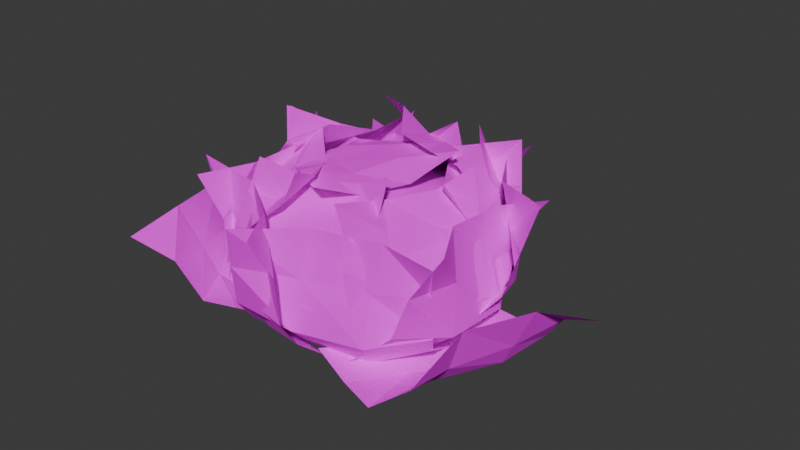 # Source: Bush_Tall1.blend  (saved by Blender 4.4.32; exported with 4.5.12 LTS)
import bpy
from mathutils import Matrix  # noqa: F401  (used for matrix-valued properties, if any)

bpy.ops.wm.read_factory_settings(use_empty=True)
scene = bpy.context.scene
scene.name = 'Scene'

# ---- collections
col_collection = bpy.data.collections.new('Collection'); scene.collection.children.link(col_collection)

# ---- images (referenced by path relative to the original .blend; pixels are not part of the script)
import os
ASSET_DIR = os.environ.get("B2B_ASSET_DIR", "")  # directory of the original .blend (textures are referenced by path, not embedded)
HERE = os.path.dirname(os.path.abspath(__file__))  # packed textures are extracted next to this script under _unpacked/

def load_image(name, relpath, width, height, colorspace="sRGB"):
    """Load a texture the original file referenced (path relative to the .blend, or extracted next to this script)."""
    p = next((c for c in (os.path.join(HERE, relpath), os.path.join(ASSET_DIR, relpath)) if relpath and os.path.exists(c)), "")
    if p:
        img = bpy.data.images.load(p, check_existing=True)
        img.name = name
    else:  # same state as the original file: an image datablock whose file is absent (Cycles renders it pink)
        img = bpy.data.images.new(name, width, height)
        img.source = "FILE"
        img.filepath = "//" + (relpath or name)
    img.colorspace_settings.name = colorspace
    return img
img_green_leaf_texture_whole_2048_png = load_image('green-leaf-texture-whole-2048.png', 'green-leaf-texture-whole-2048.png', 1024, 1024, 'sRGB')
img_green_leaf_trans_2048_png = load_image('green-leaf-trans-2048.png', 'green-leaf-trans-2048.png', 1024, 1024, 'sRGB')

# ---- materials (node trees are filled in below, after node groups)
mat_material_001 = bpy.data.materials.new('Material.001')
mat_trasleaf = bpy.data.materials.new('TrasLeaf')

# ---- material node trees
mat_material_001.use_nodes = True; mat_material_001.node_tree.nodes.clear()
_N = mat_material_001.node_tree.nodes; _L = mat_material_001.node_tree.links
n0 = _N.new('ShaderNodeBsdfPrincipled'); n0.name = 'Principled BSDF'; n0.location = (63, 341)
n1 = _N.new('ShaderNodeOutputMaterial'); n1.name = 'Material Output'; n1.location = (429, 352)
n2 = _N.new('ShaderNodeTexImage'); n2.name = 'Image Texture'; n2.location = (-216, 291)
n2.image = img_green_leaf_texture_whole_2048_png
n2.projection = 'BOX'
n2.interpolation = 'Closest'
n3 = _N.new('ShaderNodeTexCoord'); n3.name = 'Texture Coordinate'; n3.location = (-565, 273)
n4 = _N.new('ShaderNodeMapping'); n4.name = 'Mapping'; n4.location = (-396, 251)
n4.inputs[3].default_value = (1.5, 1.5, 1.5)
_L.new(n0.outputs[0], n1.inputs[0])
_L.new(n2.outputs[0], n0.inputs[0])
_L.new(n4.outputs[0], n2.inputs[0])
_L.new(n3.outputs[0], n4.inputs[0])
n1.is_active_output = True
mat_trasleaf.use_nodes = True; mat_trasleaf.node_tree.nodes.clear()
_N = mat_trasleaf.node_tree.nodes; _L = mat_trasleaf.node_tree.links
n0 = _N.new('ShaderNodeBsdfPrincipled'); n0.name = 'Principled BSDF'; n0.location = (13, 301)
n0.inputs[1].default_value = 0.3817
n0.inputs[2].default_value = 1.0
n1 = _N.new('ShaderNodeOutputMaterial'); n1.name = 'Material Output'; n1.location = (300, 300)
n2 = _N.new('ShaderNodeTexImage'); n2.name = 'Image Texture'; n2.location = (-280, 278)
n2.image = img_green_leaf_trans_2048_png
n2.extension = 'EXTEND'
_L.new(n0.outputs[0], n1.inputs[0])
_L.new(n2.outputs[0], n0.inputs[0])
_L.new(n2.outputs[1], n0.inputs[4])
n1.is_active_output = True

# ---- world
world_world = bpy.data.worlds.new('World'); scene.world = world_world
world_world.use_nodes = True; world_world.node_tree.nodes.clear()
_N = world_world.node_tree.nodes; _L = world_world.node_tree.links
n0 = _N.new('ShaderNodeOutputWorld'); n0.name = 'World Output'; n0.location = (300, 300)
n1 = _N.new('ShaderNodeBackground'); n1.name = 'Background'; n1.location = (10, 300)
n1.inputs[0].default_value = (0.05088, 0.05088, 0.05088, 1.0)
_L.new(n1.outputs[0], n0.inputs[0])
n0.is_active_output = True
world_world.color = (0.05088, 0.05088, 0.05088)
world_world.sun_shadow_jitter_overblur = 0.0

# ---- meshes
me_cube_002 = bpy.data.meshes.new('Cube.002')
me_cube_002.from_pydata([(0.0, 1.116, 0.0), (3.873e-10, 1.835, 0.9688), (0.0, -1.116, 0.0), (3.873e-10, -1.835, 0.9688), (-1.116, 0.0, 0.0), (-1.835, 1.291e-10, 0.9688), (1.116, 0.0, 0.0), (1.835, 1.291e-10, 0.9688), (0.0, 0.0, 0.0), (3.873e-10, -1.845, 0.6146), (3.873e-10, 1.845, 0.6146), (1.845, 1.291e-10, 0.6146), (-1.845, 1.291e-10, 0.6146), (-1.358, 2.535e-09, 1.864), (3.873e-10, 1.358, 1.864), (1.358, 0.0, 1.864), (3.873e-10, -1.358, 1.864), (3.873e-10, 1.996e-09, 2.287), (-1.713, 2.535e-09, 1.375), (3.873e-10, 1.713, 1.375), (1.713, 0.0, 1.375), (3.873e-10, -1.713, 1.375), (-0.8548, 2.535e-09, 2.068), (3.873e-10, 0.8548, 2.068), (0.8548, 2.535e-09, 2.068), (3.873e-10, -0.8548, 2.068), (-0.6753, -0.921, 0.0), (-0.921, -0.6753, -3.725e-09), (-1.22, -1.482, 0.9688), (-1.482, -1.22, 0.9688), (-0.921, 0.6753, 0.0), (-0.6753, 0.921, -3.725e-09), (-1.22, 1.482, 0.9688), (-1.482, 1.22, 0.9688), (0.921, -0.6753, 0.0), (0.6753, -0.921, -3.725e-09), (1.22, -1.482, 0.9688), (1.482, -1.22, 0.9688), (0.6753, 0.921, 0.0), (0.921, 0.6753, -3.725e-09), (1.22, 1.482, 0.9688), (1.482, 1.22, 0.9688), (-1.49, -1.229, 0.6146), (-1.229, -1.49, 0.6146), (-1.49, 1.229, 0.6146), (-1.229, 1.49, 0.6146), (1.229, 1.49, 0.6146), (1.49, 1.229, 0.6146), (1.49, -1.229, 0.6146), (1.229, -1.49, 0.6146), (-0.4578, 0.7226, 2.068), (-0.7226, 0.4578, 2.068), (0.7226, 0.4578, 2.068), (0.4578, 0.7226, 2.068), (0.4578, -0.7226, 2.068), (0.7226, -0.4578, 2.068), (-0.7226, -0.4578, 2.068), (-0.4578, -0.7226, 2.068), (-1.388, 1.125, 1.375), (-1.125, 1.388, 1.375), (1.125, 1.388, 1.375), (1.388, 1.125, 1.375), (1.388, -1.125, 1.375), (1.125, -1.388, 1.375), (-1.125, -1.388, 1.375), (-1.388, -1.125, 1.375), (-1.113, 0.8489, 1.864), (-0.8489, 1.113, 1.864), (0.8489, 1.113, 1.864), (1.113, 0.8489, 1.864), (1.113, -0.8489, 1.864), (0.8489, -1.113, 1.864), (-0.8489, -1.113, 1.864), (-1.113, -0.8489, 1.864)], [], [(6, 11, 48, 34), (7, 41, 61, 20), (0, 10, 46, 38), (28, 3, 21, 64), (37, 7, 20, 62), (4, 12, 44, 30), (45, 32, 1, 10), (2, 9, 43, 26), (3, 36, 63, 21), (1, 32, 59, 19), (33, 5, 18, 58), (12, 5, 33, 44), (11, 7, 37, 48), (40, 1, 19, 60), (10, 1, 40, 46), (5, 29, 65, 18), (4, 8, 2, 26, 27), (0, 38, 39, 6, 8), (30, 31, 0, 8, 4), (8, 6, 34, 35, 2), (42, 29, 5, 12), (35, 49, 9, 2), (39, 47, 11, 6), (31, 45, 10, 0), (56, 22, 13, 73), (54, 25, 16, 71), (52, 24, 15, 69), (50, 23, 14, 67), (47, 41, 7, 11), (22, 51, 66, 13), (9, 3, 28, 43), (49, 36, 3, 9), (67, 14, 19, 59), (69, 15, 20, 61), (71, 16, 21, 63), (73, 13, 18, 65), (14, 68, 60, 19), (16, 72, 64, 21), (15, 70, 62, 20), (23, 50, 51, 22, 17), (52, 53, 23, 17, 24), (24, 17, 25, 54, 55), (17, 22, 56, 57, 25), (23, 53, 68, 14), (25, 57, 72, 16), (13, 66, 58, 18), (24, 55, 70, 15), (43, 28, 29, 42), (45, 31, 30, 44), (47, 39, 38, 46), (49, 35, 34, 48), (33, 58, 59, 32), (37, 62, 63, 36), (26, 43, 42, 27), (32, 45, 44, 33), (41, 47, 46, 40), (36, 49, 48, 37), (65, 29, 28, 64), (61, 41, 40, 60), (67, 59, 58, 66), (69, 61, 60, 68), (71, 63, 62, 70), (73, 65, 64, 72), (50, 67, 66, 51), (52, 69, 68, 53), (54, 71, 70, 55), (56, 73, 72, 57), (27, 42, 12, 4)])
me_cube_002.polygons.foreach_set('use_smooth', [True] * 68)
_uv = me_cube_002.uv_layers.new(name='UVMap')
_uv.uv.foreach_set('vector', [0.4565, 0.2399, 0.5663, 0.2082, 0.5663, 0.4086, 0.4565, 0.35, 0.1554, 0.5886, 0.1719, 0.7599, 0.1066, 0.7598, 0.09141, 0.6018, 0.2399, 0.1204, 0.2082, 0.01059, 0.4086, 0.01059, 0.35, 0.1204, 0.7599, 0.4084, 0.5886, 0.3919, 0.6018, 0.3279, 0.7598, 0.3431, 0.4084, 0.8169, 0.3919, 0.9883, 0.3279, 0.9751, 0.3431, 0.8171, 0.1204, 0.337, 0.01059, 0.3687, 0.01059, 0.1682, 0.1204, 0.2268, 0.7599, 0.01059, 0.7599, 0.06463, 0.5886, 0.08111, 0.5874, 0.02718, 0.337, 0.4565, 0.3687, 0.5663, 0.1682, 0.5663, 0.2268, 0.4565, 0.3919, 0.5886, 0.4084, 0.7599, 0.3431, 0.7598, 0.3279, 0.6018, 0.5886, 0.08111, 0.7599, 0.06463, 0.7598, 0.1299, 0.6018, 0.1451, 0.8169, 0.06463, 0.9883, 0.08111, 0.975, 0.1451, 0.817, 0.1299, 0.9894, 0.02718, 0.9883, 0.08111, 0.8169, 0.06463, 0.8169, 0.01059, 0.4458, 0.9894, 0.3919, 0.9883, 0.4084, 0.8169, 0.4624, 0.8169, 0.1719, 0.8169, 0.1554, 0.9883, 0.09141, 0.9751, 0.1066, 0.8171, 0.2093, 0.9894, 0.1554, 0.9883, 0.1719, 0.8169, 0.2259, 0.8169, 0.9883, 0.3919, 0.8169, 0.4084, 0.817, 0.3431, 0.975, 0.3279, 0.1204, 0.337, 0.2884, 0.2884, 0.337, 0.4565, 0.2268, 0.4565, 0.1791, 0.4302, 0.2399, 0.1204, 0.35, 0.1204, 0.3977, 0.1467, 0.4565, 0.2399, 0.2884, 0.2884, 0.1204, 0.2268, 0.1467, 0.1791, 0.2399, 0.1204, 0.2884, 0.2884, 0.1204, 0.337, 0.2884, 0.2884, 0.4565, 0.2399, 0.4565, 0.35, 0.4302, 0.3977, 0.337, 0.4565, 0.8169, 0.4624, 0.8169, 0.4084, 0.9883, 0.3919, 0.9894, 0.4458, 0.4302, 0.3977, 0.5382, 0.4594, 0.3687, 0.5663, 0.337, 0.4565, 0.3977, 0.1467, 0.4594, 0.03862, 0.5663, 0.2082, 0.4565, 0.2399, 0.1467, 0.1791, 0.03862, 0.1174, 0.2082, 0.01059, 0.2399, 0.1204, 0.7136, 0.66, 0.6434, 0.66, 0.6209, 0.5874, 0.7509, 0.5874, 0.7987, 0.8163, 0.7989, 0.7461, 0.868, 0.7242, 0.8676, 0.8545, 0.6424, 0.9021, 0.7125, 0.9021, 0.7307, 0.9722, 0.6006, 0.9722, 0.5572, 0.7458, 0.557, 0.816, 0.4836, 0.8354, 0.484, 0.7051, 0.2259, 0.7599, 0.1719, 0.7599, 0.1554, 0.5886, 0.2093, 0.5874, 0.6434, 0.66, 0.584, 0.6974, 0.5107, 0.6569, 0.6209, 0.5874, 0.5874, 0.4458, 0.5886, 0.3919, 0.7599, 0.4084, 0.7599, 0.4624, 0.4624, 0.7599, 0.4084, 0.7599, 0.3919, 0.5886, 0.4458, 0.5874, 0.7596, 0.2144, 0.6405, 0.2259, 0.6018, 0.1451, 0.7598, 0.1299, 0.02205, 0.7596, 0.01059, 0.6405, 0.09141, 0.6018, 0.1066, 0.7598, 0.2585, 0.7596, 0.2471, 0.6405, 0.3279, 0.6018, 0.3431, 0.7598, 0.8172, 0.2585, 0.9364, 0.2471, 0.975, 0.3279, 0.817, 0.3431, 0.01059, 0.9364, 0.02205, 0.8172, 0.1066, 0.8171, 0.09141, 0.9751, 0.6405, 0.2471, 0.7596, 0.2585, 0.7598, 0.3431, 0.6018, 0.3279, 0.2471, 0.9364, 0.2585, 0.8172, 0.3431, 0.8171, 0.3279, 0.9751, 0.557, 0.816, 0.5572, 0.7458, 0.584, 0.6974, 0.6434, 0.66, 0.6804, 0.7824, 0.6424, 0.9021, 0.5942, 0.8754, 0.557, 0.816, 0.6804, 0.7824, 0.7125, 0.9021, 0.7125, 0.9021, 0.6804, 0.7824, 0.7989, 0.7461, 0.7987, 0.8163, 0.772, 0.8647, 0.6804, 0.7824, 0.6434, 0.66, 0.7136, 0.66, 0.7617, 0.6866, 0.7989, 0.7461, 0.557, 0.816, 0.5942, 0.8754, 0.5526, 0.9456, 0.4836, 0.8354, 0.7989, 0.7461, 0.7617, 0.6866, 0.799, 0.614, 0.868, 0.7242, 0.9364, 0.2259, 0.8172, 0.2144, 0.817, 0.1299, 0.975, 0.1451, 0.7125, 0.9021, 0.772, 0.8647, 0.8409, 0.9027, 0.7307, 0.9722, 0.7599, 0.4624, 0.7599, 0.4084, 0.8169, 0.4084, 0.8169, 0.4624, 0.03862, 0.1174, 0.1467, 0.1791, 0.1204, 0.2268, 0.01059, 0.1682, 0.4594, 0.03862, 0.3977, 0.1467, 0.35, 0.1204, 0.4086, 0.01059, 0.5382, 0.4594, 0.4302, 0.3977, 0.4565, 0.35, 0.5663, 0.4086, 0.8169, 0.06463, 0.817, 0.1299, 0.7598, 0.1299, 0.7599, 0.06463, 0.4084, 0.8169, 0.3431, 0.8171, 0.3431, 0.7598, 0.4084, 0.7599, 0.2268, 0.4565, 0.1682, 0.5663, 0.1174, 0.5382, 0.1791, 0.4302, 0.7599, 0.06463, 0.7599, 0.01059, 0.8169, 0.01059, 0.8169, 0.06463, 0.1719, 0.7599, 0.2259, 0.7599, 0.2259, 0.8169, 0.1719, 0.8169, 0.4084, 0.7599, 0.4624, 0.7599, 0.4624, 0.8169, 0.4084, 0.8169, 0.817, 0.3431, 0.8169, 0.4084, 0.7599, 0.4084, 0.7598, 0.3431, 0.1066, 0.7598, 0.1719, 0.7599, 0.1719, 0.8169, 0.1066, 0.8171, 0.7596, 0.2144, 0.7598, 0.1299, 0.817, 0.1299, 0.8172, 0.2144, 0.02205, 0.7596, 0.1066, 0.7598, 0.1066, 0.8171, 0.02205, 0.8172, 0.2585, 0.7596, 0.3431, 0.7598, 0.3431, 0.8171, 0.2585, 0.8172, 0.8172, 0.2585, 0.817, 0.3431, 0.7598, 0.3431, 0.7596, 0.2585, 0.5572, 0.7458, 0.484, 0.7051, 0.5107, 0.6569, 0.584, 0.6974, 0.6424, 0.9021, 0.6006, 0.9722, 0.5526, 0.9456, 0.5942, 0.8754, 0.7987, 0.8163, 0.8676, 0.8545, 0.8409, 0.9027, 0.772, 0.8647, 0.7136, 0.66, 0.7509, 0.5874, 0.799, 0.614, 0.7617, 0.6866, 0.1791, 0.4302, 0.1174, 0.5382, 0.01059, 0.3687, 0.1204, 0.337])
_uv.active_render = True
_uv = me_cube_002.uv_layers.new(name='UVMap.001')
_uv.uv.foreach_set('vector', [0.7011, 0.3666, 0.8109, 0.3349, 0.8109, 0.5353, 0.7011, 0.4768, 0.456, 0.7613, 0.4725, 0.9326, 0.4072, 0.9325, 0.392, 0.7745, 0.4845, 0.2471, 0.4528, 0.1373, 0.6532, 0.1373, 0.5947, 0.2471, 1.06, 0.5811, 0.8892, 0.5646, 0.9024, 0.5006, 1.06, 0.5158, 0.709, 0.9897, 0.6925, 1.161, 0.6285, 1.148, 0.6437, 0.9898, 0.365, 0.4637, 0.2552, 0.4954, 0.2552, 0.295, 0.365, 0.3535, 1.118, 0.3986, 1.118, 0.3446, 1.289, 0.3281, 1.29, 0.382, 0.5816, 0.5832, 0.6133, 0.693, 0.4129, 0.693, 0.4714, 0.5832, 0.6925, 0.7613, 0.709, 0.9326, 0.6437, 0.9325, 0.6285, 0.7745, 1.289, 0.3281, 1.118, 0.3446, 1.118, 0.2793, 1.276, 0.2641, 1.06, 0.3446, 0.8892, 0.3281, 0.9024, 0.2641, 1.06, 0.2793, 0.888, 0.382, 0.8892, 0.3281, 1.06, 0.3446, 1.061, 0.3986, 0.7464, 1.162, 0.6925, 1.161, 0.709, 0.9897, 0.763, 0.9896, 0.4725, 0.9897, 0.456, 1.161, 0.392, 1.148, 0.4072, 0.9898, 0.5099, 1.162, 0.456, 1.161, 0.4725, 0.9897, 0.5265, 0.9896, 1.289, 0.5646, 1.118, 0.5811, 1.118, 0.5158, 1.276, 0.5006, 0.365, 0.4637, 0.533, 0.4151, 0.5816, 0.5832, 0.4714, 0.5832, 0.4237, 0.5569, 0.4845, 0.2471, 0.5947, 0.2471, 0.6423, 0.2734, 0.7011, 0.3666, 0.533, 0.4151, 0.365, 0.3535, 0.3913, 0.3058, 0.4845, 0.2471, 0.533, 0.4151, 0.365, 0.4637, 0.533, 0.4151, 0.7011, 0.3666, 0.7011, 0.4768, 0.6748, 0.5244, 0.5816, 0.5832, 1.118, 0.6351, 1.118, 0.5811, 1.289, 0.5646, 1.29, 0.6185, 0.6748, 0.5244, 0.7828, 0.5861, 0.6133, 0.693, 0.5816, 0.5832, 0.6423, 0.2734, 0.704, 0.1653, 0.8109, 0.3349, 0.7011, 0.3666, 0.3913, 0.3058, 0.2832, 0.2441, 0.4528, 0.1373, 0.4845, 0.2471, 1.014, 0.8327, 0.944, 0.8327, 0.9215, 0.7601, 1.052, 0.7601, 1.099, 0.989, 1.1, 0.9188, 1.169, 0.897, 1.168, 1.027, 0.943, 1.075, 1.013, 1.075, 1.031, 1.145, 0.9012, 1.145, 0.8578, 0.9185, 0.8576, 0.9887, 0.7842, 1.008, 0.7846, 0.8778, 0.5265, 0.9326, 0.4725, 0.9326, 0.456, 0.7613, 0.5099, 0.7601, 0.944, 0.8327, 0.8846, 0.8701, 0.8113, 0.8296, 0.9215, 0.7601, 0.888, 0.6185, 0.8892, 0.5646, 1.06, 0.5811, 1.061, 0.6351, 0.763, 0.9326, 0.709, 0.9326, 0.6925, 0.7613, 0.7464, 0.7601, 1.118, 0.1948, 1.237, 0.1833, 1.276, 0.2641, 1.118, 0.2793, 0.3227, 0.9324, 0.3112, 0.8132, 0.392, 0.7745, 0.4072, 0.9325, 0.5592, 0.9324, 0.5477, 0.8132, 0.6285, 0.7745, 0.6437, 0.9325, 1.118, 0.4313, 1.237, 0.4198, 1.276, 0.5006, 1.118, 0.5158, 0.3112, 1.109, 0.3227, 0.9899, 0.4072, 0.9898, 0.392, 1.148, 0.9411, 0.4198, 1.06, 0.4313, 1.06, 0.5158, 0.9024, 0.5006, 0.5477, 1.109, 0.5592, 0.9899, 0.6437, 0.9898, 0.6285, 1.148, 0.8576, 0.9887, 0.8578, 0.9185, 0.8846, 0.8701, 0.944, 0.8327, 0.981, 0.9551, 0.943, 1.075, 0.8948, 1.048, 0.8576, 0.9887, 0.981, 0.9551, 1.013, 1.075, 1.013, 1.075, 0.981, 0.9551, 1.1, 0.9188, 1.099, 0.989, 1.073, 1.037, 0.981, 0.9551, 0.944, 0.8327, 1.014, 0.8327, 1.062, 0.8593, 1.1, 0.9188, 0.8576, 0.9887, 0.8948, 1.048, 0.8532, 1.118, 0.7842, 1.008, 1.1, 0.9188, 1.062, 0.8593, 1.1, 0.7867, 1.169, 0.897, 0.9411, 0.1833, 1.06, 0.1948, 1.06, 0.2793, 0.9024, 0.2641, 1.013, 1.075, 1.073, 1.037, 1.141, 1.075, 1.031, 1.145, 1.061, 0.6351, 1.06, 0.5811, 1.118, 0.5811, 1.118, 0.6351, 0.2832, 0.2441, 0.3913, 0.3058, 0.365, 0.3535, 0.2552, 0.295, 0.704, 0.1653, 0.6423, 0.2734, 0.5947, 0.2471, 0.6532, 0.1373, 0.7828, 0.5861, 0.6748, 0.5244, 0.7011, 0.4768, 0.8109, 0.5353, 1.06, 0.3446, 1.06, 0.2793, 1.118, 0.2793, 1.118, 0.3446, 0.709, 0.9897, 0.6437, 0.9898, 0.6437, 0.9325, 0.709, 0.9326, 0.4714, 0.5832, 0.4129, 0.693, 0.3621, 0.6649, 0.4237, 0.5569, 1.118, 0.3446, 1.118, 0.3986, 1.061, 0.3986, 1.06, 0.3446, 0.4725, 0.9326, 0.5265, 0.9326, 0.5265, 0.9896, 0.4725, 0.9897, 0.709, 0.9326, 0.763, 0.9326, 0.763, 0.9896, 0.709, 0.9897, 1.118, 0.5158, 1.118, 0.5811, 1.06, 0.5811, 1.06, 0.5158, 0.4072, 0.9325, 0.4725, 0.9326, 0.4725, 0.9897, 0.4072, 0.9898, 1.118, 0.1948, 1.118, 0.2793, 1.06, 0.2793, 1.06, 0.1948, 0.3227, 0.9324, 0.4072, 0.9325, 0.4072, 0.9898, 0.3227, 0.9899, 0.5592, 0.9324, 0.6437, 0.9325, 0.6437, 0.9898, 0.5592, 0.9899, 1.118, 0.4313, 1.118, 0.5158, 1.06, 0.5158, 1.06, 0.4313, 0.8578, 0.9185, 0.7846, 0.8778, 0.8113, 0.8296, 0.8846, 0.8701, 0.943, 1.075, 0.9012, 1.145, 0.8532, 1.118, 0.8948, 1.048, 1.099, 0.989, 1.168, 1.027, 1.141, 1.075, 1.073, 1.037, 1.014, 0.8327, 1.052, 0.7601, 1.1, 0.7867, 1.062, 0.8593, 0.4237, 0.5569, 0.3621, 0.6649, 0.2552, 0.4954, 0.365, 0.4637])
me_cube_002.materials.append(mat_material_001)
me_cube_002.update()
me_plane = bpy.data.meshes.new('Plane')
me_plane.from_pydata([(1.308, -1.206, -0.727), (1.117, 1.472, -0.9052), (0.149, -1.47, 1.365), (-0.1925, 1.288, 1.405), (0.4693, -1.331, 0.7208), (0.5116, -1.359, 0.02607), (0.732, -1.276, -0.3416), (0.534, 1.443, -0.5245), (0.0771, 1.383, 0.04201), (-0.05772, 1.336, 0.7237), (1.014, -0.3737, -1.016), (1.089, 0.5501, -1.017), (0.399, 0.3718, 1.331), (0.4485, -0.6483, 1.354), (0.5068, 0.5212, -0.6362), (0.4382, -0.4433, -0.6303), (-0.05248, 0.4604, -0.05602), (-0.02433, -0.5927, -0.02949), (0.1699, 0.4268, 0.6656), (0.2912, -0.5524, 0.6285)], [], [(18, 12, 3, 9), (11, 14, 7, 1), (14, 16, 8, 7), (16, 18, 9, 8), (5, 4, 19, 17), (17, 19, 18, 16), (6, 5, 17, 15), (15, 17, 16, 14), (0, 6, 15, 10), (10, 15, 14, 11), (4, 2, 13, 19), (19, 13, 12, 18)])
_uv = me_plane.uv_layers.new(name='UVMap')
_uv.uv.foreach_set('vector', [0.6667, 0.75, 0.6667, 1.0, 1.0, 1.0, 1.0, 0.75, 0.6667, 0.0, 0.6667, 0.25, 1.0, 0.25, 1.0, 0.0, 0.6667, 0.25, 0.6667, 0.5, 1.0, 0.5, 1.0, 0.25, 0.6667, 0.5, 0.6667, 0.75, 1.0, 0.75, 1.0, 0.5, 0.0, 0.5, 0.0, 0.75, 0.3333, 0.75, 0.3333, 0.5, 0.3333, 0.5, 0.3333, 0.75, 0.6667, 0.75, 0.6667, 0.5, 0.0, 0.25, 0.0, 0.5, 0.3333, 0.5, 0.3333, 0.25, 0.3333, 0.25, 0.3333, 0.5, 0.6667, 0.5, 0.6667, 0.25, 0.0, 0.0, 0.0, 0.25, 0.3333, 0.25, 0.3333, 0.0, 0.3333, 0.0, 0.3333, 0.25, 0.6667, 0.25, 0.6667, 0.0, 0.0, 0.75, 0.0, 1.0, 0.3333, 1.0, 0.3333, 0.75, 0.3333, 0.75, 0.3333, 1.0, 0.6667, 1.0, 0.6667, 0.75])
me_plane.materials.append(mat_trasleaf)
me_plane.update()
me_plane_001 = bpy.data.meshes.new('Plane.001')
me_plane_001.from_pydata([(0.1617, -1.894, -0.284), (1.627, 0.1449, -1.25), (-0.5745, -0.8252, 1.742), (0.8578, 1.423, 0.9546), (-0.341, -1.089, 1.1), (-0.4327, -1.313, 0.4465), (-0.2676, -1.484, 0.0802), (1.217, 0.5879, -0.9028), (0.9142, 0.9764, -0.3637), (0.886, 1.2, 0.2954), (0.3997, -1.172, -0.817), (1.024, -0.5419, -1.087), (0.7429, 0.3589, 1.178), (0.1594, -0.4146, 1.502), (0.6138, -0.099, -0.7394), (-0.02964, -0.7615, -0.4528), (0.2329, 0.3565, -0.1912), (-0.3867, -0.4267, 0.1452), (0.4962, 0.3749, 0.5171), (-0.01572, -0.4291, 0.7749)], [], [(18, 12, 3, 9), (11, 14, 7, 1), (14, 16, 8, 7), (16, 18, 9, 8), (5, 4, 19, 17), (17, 19, 18, 16), (6, 5, 17, 15), (15, 17, 16, 14), (0, 6, 15, 10), (10, 15, 14, 11), (4, 2, 13, 19), (19, 13, 12, 18)])
_uv = me_plane_001.uv_layers.new(name='UVMap')
_uv.uv.foreach_set('vector', [0.6667, 0.75, 0.6667, 1.0, 1.0, 1.0, 1.0, 0.75, 0.6667, 0.0, 0.6667, 0.25, 1.0, 0.25, 1.0, 0.0, 0.6667, 0.25, 0.6667, 0.5, 1.0, 0.5, 1.0, 0.25, 0.6667, 0.5, 0.6667, 0.75, 1.0, 0.75, 1.0, 0.5, 0.0, 0.5, 0.0, 0.75, 0.3333, 0.75, 0.3333, 0.5, 0.3333, 0.5, 0.3333, 0.75, 0.6667, 0.75, 0.6667, 0.5, 0.0, 0.25, 0.0, 0.5, 0.3333, 0.5, 0.3333, 0.25, 0.3333, 0.25, 0.3333, 0.5, 0.6667, 0.5, 0.6667, 0.25, 0.0, 0.0, 0.0, 0.25, 0.3333, 0.25, 0.3333, 0.0, 0.3333, 0.0, 0.3333, 0.25, 0.6667, 0.25, 0.6667, 0.0, 0.0, 0.75, 0.0, 1.0, 0.3333, 1.0, 0.3333, 0.75, 0.3333, 0.75, 0.3333, 1.0, 0.6667, 1.0, 0.6667, 0.75])
me_plane_001.materials.append(mat_trasleaf)
me_plane_001.update()
me_plane_002 = bpy.data.meshes.new('Plane.002')
me_plane_002.from_pydata([(-1.205, -1.186, -0.9132), (1.483, -1.166, -0.8204), (-1.606, -0.1188, 1.206), (1.15, 0.03495, 1.532), (-1.423, -0.4149, 0.5609), (-1.384, -0.4202, -0.1345), (-1.278, -0.6269, -0.5043), (1.452, -0.6023, -0.4119), (1.365, -0.1715, 0.1712), (1.258, -0.06827, 0.8516), (-0.3318, -0.9345, -1.103), (0.581, -1.071, -1.019), (0.2113, -0.4895, 1.336), (-0.807, -0.4717, 1.257), (0.5501, -0.5078, -0.6105), (-0.4041, -0.3753, -0.694), (0.466, 0.02432, -0.008173), (-0.5841, 0.06538, -0.08525), (0.3467, -0.2313, 0.6931), (-0.6294, -0.2849, 0.5546)], [], [(18, 12, 3, 9), (11, 14, 7, 1), (14, 16, 8, 7), (16, 18, 9, 8), (5, 4, 19, 17), (17, 19, 18, 16), (6, 5, 17, 15), (15, 17, 16, 14), (0, 6, 15, 10), (10, 15, 14, 11), (4, 2, 13, 19), (19, 13, 12, 18)])
_uv = me_plane_002.uv_layers.new(name='UVMap')
_uv.uv.foreach_set('vector', [0.6667, 0.75, 0.6667, 1.0, 1.0, 1.0, 1.0, 0.75, 0.6667, 0.0, 0.6667, 0.25, 1.0, 0.25, 1.0, 0.0, 0.6667, 0.25, 0.6667, 0.5, 1.0, 0.5, 1.0, 0.25, 0.6667, 0.5, 0.6667, 0.75, 1.0, 0.75, 1.0, 0.5, 0.0, 0.5, 0.0, 0.75, 0.3333, 0.75, 0.3333, 0.5, 0.3333, 0.5, 0.3333, 0.75, 0.6667, 0.75, 0.6667, 0.5, 0.0, 0.25, 0.0, 0.5, 0.3333, 0.5, 0.3333, 0.25, 0.3333, 0.25, 0.3333, 0.5, 0.6667, 0.5, 0.6667, 0.25, 0.0, 0.0, 0.0, 0.25, 0.3333, 0.25, 0.3333, 0.0, 0.3333, 0.0, 0.3333, 0.25, 0.6667, 0.25, 0.6667, 0.0, 0.0, 0.75, 0.0, 1.0, 0.3333, 1.0, 0.3333, 0.75, 0.3333, 0.75, 0.3333, 1.0, 0.6667, 1.0, 0.6667, 0.75])
me_plane_002.materials.append(mat_trasleaf)
me_plane_002.update()
me_plane_003 = bpy.data.meshes.new('Plane.003')
me_plane_003.from_pydata([(-1.764, 0.3236, -0.6914), (-0.3228, -1.946, -0.5843), (-0.7596, 1.428, 1.195), (0.8637, -0.8063, 1.509), (-1.009, 1.055, 0.6165), (-1.098, 0.9484, -0.06607), (-1.271, 0.7142, -0.3913), (0.1947, -1.588, -0.2851), (0.5978, -1.233, 0.2094), (0.7308, -1.02, 0.859), (-1.124, -0.31, -0.9173), (-0.7467, -1.149, -0.8033), (-0.0978, -0.2964, 1.404), (-0.6288, 0.5718, 1.316), (-0.2292, -0.7916, -0.5041), (-0.6311, 0.0806, -0.6173), (0.2635, -0.3851, -0.009053), (-0.2644, 0.5224, -0.09996), (0.09254, -0.344, 0.7261), (-0.4851, 0.4455, 0.5925)], [], [(18, 12, 3, 9), (11, 14, 7, 1), (14, 16, 8, 7), (16, 18, 9, 8), (5, 4, 19, 17), (17, 19, 18, 16), (6, 5, 17, 15), (15, 17, 16, 14), (0, 6, 15, 10), (10, 15, 14, 11), (4, 2, 13, 19), (19, 13, 12, 18)])
_uv = me_plane_003.uv_layers.new(name='UVMap')
_uv.uv.foreach_set('vector', [0.6667, 0.75, 0.6667, 1.0, 1.0, 1.0, 1.0, 0.75, 0.6667, 0.0, 0.6667, 0.25, 1.0, 0.25, 1.0, 0.0, 0.6667, 0.25, 0.6667, 0.5, 1.0, 0.5, 1.0, 0.25, 0.6667, 0.5, 0.6667, 0.75, 1.0, 0.75, 1.0, 0.5, 0.0, 0.5, 0.0, 0.75, 0.3333, 0.75, 0.3333, 0.5, 0.3333, 0.5, 0.3333, 0.75, 0.6667, 0.75, 0.6667, 0.5, 0.0, 0.25, 0.0, 0.5, 0.3333, 0.5, 0.3333, 0.25, 0.3333, 0.25, 0.3333, 0.5, 0.6667, 0.5, 0.6667, 0.25, 0.0, 0.0, 0.0, 0.25, 0.3333, 0.25, 0.3333, 0.0, 0.3333, 0.0, 0.3333, 0.25, 0.6667, 0.25, 0.6667, 0.0, 0.0, 0.75, 0.0, 1.0, 0.3333, 1.0, 0.3333, 0.75, 0.3333, 0.75, 0.3333, 1.0, 0.6667, 1.0, 0.6667, 0.75])
me_plane_003.materials.append(mat_trasleaf)
me_plane_003.update()
me_plane_004 = bpy.data.meshes.new('Plane.004')
me_plane_004.from_pydata([(-1.35, 1.18, -0.6914), (-1.272, -1.507, -0.5843), (0.07746, 1.616, 1.195), (0.33, -1.135, 1.509), (-0.3278, 1.423, 0.6165), (-0.4587, 1.377, -0.06607), (-0.7274, 1.264, -0.3913), (-0.8487, -1.327, -0.2851), (-0.3137, -1.376, 0.2094), (-0.06726, -1.327, 0.859), (-1.124, 0.308, -0.9173), (-1.229, -0.6057, -0.8033), (-0.2356, -0.2047, 1.404), (-0.248, 0.8129, 1.316), (-0.5603, -0.4718, -0.5041), (-0.5011, 0.392, -0.6173), (0.07345, -0.5512, -0.009053), (0.0399, 0.5841, -0.09996), (-0.01402, -0.3986, 0.7261), (-0.1891, 0.631, 0.5925)], [], [(18, 12, 3, 9), (11, 14, 7, 1), (14, 16, 8, 7), (16, 18, 9, 8), (5, 4, 19, 17), (17, 19, 18, 16), (6, 5, 17, 15), (15, 17, 16, 14), (0, 6, 15, 10), (10, 15, 14, 11), (4, 2, 13, 19), (19, 13, 12, 18)])
_uv = me_plane_004.uv_layers.new(name='UVMap')
_uv.uv.foreach_set('vector', [0.6667, 0.75, 0.6667, 1.0, 1.0, 1.0, 1.0, 0.75, 0.6667, 0.0, 0.6667, 0.25, 1.0, 0.25, 1.0, 0.0, 0.6667, 0.25, 0.6667, 0.5, 1.0, 0.5, 1.0, 0.25, 0.6667, 0.5, 0.6667, 0.75, 1.0, 0.75, 1.0, 0.5, 0.0, 0.5, 0.0, 0.75, 0.3333, 0.75, 0.3333, 0.5, 0.3333, 0.5, 0.3333, 0.75, 0.6667, 0.75, 0.6667, 0.5, 0.0, 0.25, 0.0, 0.5, 0.3333, 0.5, 0.3333, 0.25, 0.3333, 0.25, 0.3333, 0.5, 0.6667, 0.5, 0.6667, 0.25, 0.0, 0.0, 0.0, 0.25, 0.3333, 0.25, 0.3333, 0.0, 0.3333, 0.0, 0.3333, 0.25, 0.6667, 0.25, 0.6667, 0.0, 0.0, 0.75, 0.0, 1.0, 0.3333, 1.0, 0.3333, 0.75, 0.3333, 0.75, 0.3333, 1.0, 0.6667, 1.0, 0.6667, 0.75])
me_plane_004.materials.append(mat_trasleaf)
me_plane_004.update()
me_plane_005 = bpy.data.meshes.new('Plane.005')
me_plane_005.from_pydata([(0.7918, 1.609, -0.6913), (-1.758, 0.7531, -0.7579), (1.467, 0.4437, 1.302), (-1.109, -0.5897, 1.447), (1.213, 0.7526, 0.6887), (1.186, 0.8382, -0.00207), (1.027, 1.05, -0.3496), (-1.56, 0.1772, -0.4195), (-1.353, -0.2796, 0.1111), (-1.231, -0.4347, 0.7791), (0.04353, 1.129, -0.9605), (-0.8678, 0.9671, -0.9137), (-0.3767, 0.2186, 1.371), (0.5977, 0.5246, 1.349), (-0.6701, 0.3913, -0.5754), (0.2792, 0.57, -0.6188), (-0.435, -0.1647, -0.0381), (0.5768, 0.1288, -0.05848), (-0.4137, 0.0194, 0.6947), (0.4995, 0.3876, 0.6206)], [], [(18, 12, 3, 9), (11, 14, 7, 1), (14, 16, 8, 7), (16, 18, 9, 8), (5, 4, 19, 17), (17, 19, 18, 16), (6, 5, 17, 15), (15, 17, 16, 14), (0, 6, 15, 10), (10, 15, 14, 11), (4, 2, 13, 19), (19, 13, 12, 18)])
_uv = me_plane_005.uv_layers.new(name='UVMap')
_uv.uv.foreach_set('vector', [0.6667, 0.75, 0.6667, 1.0, 1.0, 1.0, 1.0, 0.75, 0.6667, 0.0, 0.6667, 0.25, 1.0, 0.25, 1.0, 0.0, 0.6667, 0.25, 0.6667, 0.5, 1.0, 0.5, 1.0, 0.25, 0.6667, 0.5, 0.6667, 0.75, 1.0, 0.75, 1.0, 0.5, 0.0, 0.5, 0.0, 0.75, 0.3333, 0.75, 0.3333, 0.5, 0.3333, 0.5, 0.3333, 0.75, 0.6667, 0.75, 0.6667, 0.5, 0.0, 0.25, 0.0, 0.5, 0.3333, 0.5, 0.3333, 0.25, 0.3333, 0.25, 0.3333, 0.5, 0.6667, 0.5, 0.6667, 0.25, 0.0, 0.0, 0.0, 0.25, 0.3333, 0.25, 0.3333, 0.0, 0.3333, 0.0, 0.3333, 0.25, 0.6667, 0.25, 0.6667, 0.0, 0.0, 0.75, 0.0, 1.0, 0.3333, 1.0, 0.3333, 0.75, 0.3333, 0.75, 0.3333, 1.0, 0.6667, 1.0, 0.6667, 0.75])
me_plane_005.materials.append(mat_trasleaf)
me_plane_005.update()
me_plane_006 = bpy.data.meshes.new('Plane.006')
me_plane_006.from_pydata([(1.757, 0.2821, -0.727), (-0.466, 1.788, -0.9052), (1.247, -0.7919, 1.365), (-1.132, 0.6454, 1.405), (1.336, -0.4545, 0.7208), (1.384, -0.4384, 0.02607), (1.455, -0.2136, -0.3416), (-0.8036, 1.312, -0.5245), (-1.04, 0.9161, 0.04201), (-1.086, 0.7807, 0.7237), (0.9208, 0.5659, -1.016), (0.2413, 1.196, -1.017), (-0.04544, 0.5435, 1.331), (0.7868, -0.04843, 1.354), (-0.09624, 0.7206, -0.6362), (0.479, 0.1786, -0.6303), (-0.3623, 0.3307, -0.05602), (0.6231, -0.2071, -0.02949), (-0.2304, 0.3974, 0.6656), (0.6142, -0.01287, 0.6285)], [], [(18, 12, 3, 9), (11, 14, 7, 1), (14, 16, 8, 7), (16, 18, 9, 8), (5, 4, 19, 17), (17, 19, 18, 16), (6, 5, 17, 15), (15, 17, 16, 14), (0, 6, 15, 10), (10, 15, 14, 11), (4, 2, 13, 19), (19, 13, 12, 18)])
_uv = me_plane_006.uv_layers.new(name='UVMap')
_uv.uv.foreach_set('vector', [0.6667, 0.75, 0.6667, 1.0, 1.0, 1.0, 1.0, 0.75, 0.6667, 0.0, 0.6667, 0.25, 1.0, 0.25, 1.0, 0.0, 0.6667, 0.25, 0.6667, 0.5, 1.0, 0.5, 1.0, 0.25, 0.6667, 0.5, 0.6667, 0.75, 1.0, 0.75, 1.0, 0.5, 0.0, 0.5, 0.0, 0.75, 0.3333, 0.75, 0.3333, 0.5, 0.3333, 0.5, 0.3333, 0.75, 0.6667, 0.75, 0.6667, 0.5, 0.0, 0.25, 0.0, 0.5, 0.3333, 0.5, 0.3333, 0.25, 0.3333, 0.25, 0.3333, 0.5, 0.6667, 0.5, 0.6667, 0.25, 0.0, 0.0, 0.0, 0.25, 0.3333, 0.25, 0.3333, 0.0, 0.3333, 0.0, 0.3333, 0.25, 0.6667, 0.25, 0.6667, 0.0, 0.0, 0.75, 0.0, 1.0, 0.3333, 1.0, 0.3333, 0.75, 0.3333, 0.75, 0.3333, 1.0, 0.6667, 1.0, 0.6667, 0.75])
me_plane_006.materials.append(mat_trasleaf)
me_plane_006.update()
me_plane_007 = bpy.data.meshes.new('Plane.007')
me_plane_007.from_pydata([(1.05, 0.01998, -0.9422), (-0.7881, -0.2522, -1.289), (0.8551, 0.9949, 0.6967), (-1.154, 0.5967, 0.561), (0.8628, 0.7778, 0.19), (0.9962, 0.3838, -0.1127), (0.9958, 0.1892, -0.4516), (-0.9243, -0.1262, -0.7954), (-0.9997, -0.07851, -0.2005), (-1.081, 0.2766, 0.1626), (0.4167, -0.2424, -0.9174), (-0.1358, -0.3083, -1.085), (-0.4568, 0.9105, 0.3013), (0.2772, 1.045, 0.4126), (-0.2726, -0.1741, -0.587), (0.2347, -0.07447, -0.4389), (-0.3427, -0.06033, -0.09881), (0.4582, 0.1507, -0.05691), (-0.4072, 0.4336, 0.1199), (0.2682, 0.5922, 0.1035)], [], [(18, 12, 3, 9), (11, 14, 7, 1), (14, 16, 8, 7), (16, 18, 9, 8), (5, 4, 19, 17), (17, 19, 18, 16), (6, 5, 17, 15), (15, 17, 16, 14), (0, 6, 15, 10), (10, 15, 14, 11), (4, 2, 13, 19), (19, 13, 12, 18)])
_uv = me_plane_007.uv_layers.new(name='UVMap')
_uv.uv.foreach_set('vector', [0.6667, 0.75, 0.6667, 1.0, 1.0, 1.0, 1.0, 0.75, 0.6667, 0.0, 0.6667, 0.25, 1.0, 0.25, 1.0, 0.0, 0.6667, 0.25, 0.6667, 0.5, 1.0, 0.5, 1.0, 0.25, 0.6667, 0.5, 0.6667, 0.75, 1.0, 0.75, 1.0, 0.5, 0.0, 0.5, 0.0, 0.75, 0.3333, 0.75, 0.3333, 0.5, 0.3333, 0.5, 0.3333, 0.75, 0.6667, 0.75, 0.6667, 0.5, 0.0, 0.25, 0.0, 0.5, 0.3333, 0.5, 0.3333, 0.25, 0.3333, 0.25, 0.3333, 0.5, 0.6667, 0.5, 0.6667, 0.25, 0.0, 0.0, 0.0, 0.25, 0.3333, 0.25, 0.3333, 0.0, 0.3333, 0.0, 0.3333, 0.25, 0.6667, 0.25, 0.6667, 0.0, 0.0, 0.75, 0.0, 1.0, 0.3333, 1.0, 0.3333, 0.75, 0.3333, 0.75, 0.3333, 1.0, 0.6667, 1.0, 0.6667, 0.75])
me_plane_007.materials.append(mat_trasleaf)
me_plane_007.update()
me_plane_008 = bpy.data.meshes.new('Plane.008')
me_plane_008.from_pydata([(0.5931, 0.8665, -0.9422), (-0.252, -0.7881, -1.289), (-0.02427, 1.274, 0.6967), (-0.8662, -0.5934, 0.561), (0.157, 1.154, 0.19), (0.2657, 1.034, -0.1127), (0.4239, 0.9207, -0.4516), (-0.4337, -0.8259, -0.7954), (-0.5163, -0.8596, -0.2005), (-0.5632, -0.7199, 0.1626), (0.4393, 0.1986, -0.9174), (0.1722, -0.2895, -1.085), (-0.7349, 0.2208, 0.3551), (-0.2745, 0.8121, 0.4423), (-0.01649, -0.323, -0.587), (0.1969, 0.1479, -0.4389), (-0.1498, -0.3141, -0.09881), (0.1432, 0.4606, -0.05691), (-0.4119, -0.07141, 0.08472), (-0.03272, 0.5091, 0.05521)], [], [(18, 12, 3, 9), (11, 14, 7, 1), (14, 16, 8, 7), (16, 18, 9, 8), (5, 4, 19, 17), (17, 19, 18, 16), (6, 5, 17, 15), (15, 17, 16, 14), (0, 6, 15, 10), (10, 15, 14, 11), (4, 2, 13, 19), (19, 13, 12, 18)])
_uv = me_plane_008.uv_layers.new(name='UVMap')
_uv.uv.foreach_set('vector', [0.6667, 0.75, 0.6667, 1.0, 1.0, 1.0, 1.0, 0.75, 0.6667, 0.0, 0.6667, 0.25, 1.0, 0.25, 1.0, 0.0, 0.6667, 0.25, 0.6667, 0.5, 1.0, 0.5, 1.0, 0.25, 0.6667, 0.5, 0.6667, 0.75, 1.0, 0.75, 1.0, 0.5, 0.0, 0.5, 0.0, 0.75, 0.3333, 0.75, 0.3333, 0.5, 0.3333, 0.5, 0.3333, 0.75, 0.6667, 0.75, 0.6667, 0.5, 0.0, 0.25, 0.0, 0.5, 0.3333, 0.5, 0.3333, 0.25, 0.3333, 0.25, 0.3333, 0.5, 0.6667, 0.5, 0.6667, 0.25, 0.0, 0.0, 0.0, 0.25, 0.3333, 0.25, 0.3333, 0.0, 0.3333, 0.0, 0.3333, 0.25, 0.6667, 0.25, 0.6667, 0.0, 0.0, 0.75, 0.0, 1.0, 0.3333, 1.0, 0.3333, 0.75, 0.3333, 0.75, 0.3333, 1.0, 0.6667, 1.0, 0.6667, 0.75])
me_plane_008.materials.append(mat_trasleaf)
me_plane_008.update()
me_plane_009 = bpy.data.meshes.new('Plane.009')
me_plane_009.from_pydata([(-0.2935, 1.026, -0.9422), (0.4019, -0.7233, -1.289), (-0.9451, 0.8543, 0.6967), (-0.1604, -1.038, 0.561), (-0.7337, 0.9045, 0.19), (-0.5719, 0.9016, -0.1127), (-0.4488, 0.9394, -0.4516), (0.3051, -0.8816, -0.7954), (0.2731, -0.9648, -0.2005), (0.1392, -0.9034, 0.1626), (0.0881, 0.4562, -0.9174), (0.3289, -0.07272, -1.085), (-0.612, -0.3295, 0.5604), (-0.6098, 0.4227, 0.6173), (0.2242, -0.2332, -0.587), (-0.04088, 0.2447, -0.4389), (0.03174, -0.3977, -0.0841), (-0.2151, 0.3902, -0.007562), (-0.2637, -0.3656, 0.186), (-0.3461, 0.3224, 0.1477)], [], [(18, 12, 3, 9), (11, 14, 7, 1), (14, 16, 8, 7), (16, 18, 9, 8), (5, 4, 19, 17), (17, 19, 18, 16), (6, 5, 17, 15), (15, 17, 16, 14), (0, 6, 15, 10), (10, 15, 14, 11), (4, 2, 13, 19), (19, 13, 12, 18)])
_uv = me_plane_009.uv_layers.new(name='UVMap')
_uv.uv.foreach_set('vector', [0.6667, 0.75, 0.6667, 1.0, 1.0, 1.0, 1.0, 0.75, 0.6667, 0.0, 0.6667, 0.25, 1.0, 0.25, 1.0, 0.0, 0.6667, 0.25, 0.6667, 0.5, 1.0, 0.5, 1.0, 0.25, 0.6667, 0.5, 0.6667, 0.75, 1.0, 0.75, 1.0, 0.5, 0.0, 0.5, 0.0, 0.75, 0.3333, 0.75, 0.3333, 0.5, 0.3333, 0.5, 0.3333, 0.75, 0.6667, 0.75, 0.6667, 0.5, 0.0, 0.25, 0.0, 0.5, 0.3333, 0.5, 0.3333, 0.25, 0.3333, 0.25, 0.3333, 0.5, 0.6667, 0.5, 0.6667, 0.25, 0.0, 0.0, 0.0, 0.25, 0.3333, 0.25, 0.3333, 0.0, 0.3333, 0.0, 0.3333, 0.25, 0.6667, 0.25, 0.6667, 0.0, 0.0, 0.75, 0.0, 1.0, 0.3333, 1.0, 0.3333, 0.75, 0.3333, 0.75, 0.3333, 1.0, 0.6667, 1.0, 0.6667, 0.75])
me_plane_009.materials.append(mat_trasleaf)
me_plane_009.update()
me_plane_010 = bpy.data.meshes.new('Plane.010')
me_plane_010.from_pydata([(0.4212, -0.9619, -0.9422), (-0.5352, 0.631, -1.289), (1.247, -0.408, 0.6967), (0.1083, 1.295, 0.561), (1.049, -0.4984, 0.19), (0.7367, -0.7728, -0.1127), (0.5568, -0.8471, -0.4516), (-0.4711, 0.8051, -0.7954), (-0.456, 0.8931, -0.2005), (-0.1594, 1.105, 0.1626), (-0.06403, -0.4778, -0.9174), (-0.3368, 0.007199, -1.085), (0.6656, 0.7712, 0.3013), (1.071, 0.1447, 0.4126), (-0.2653, 0.185, -0.587), (0.02125, -0.2453, -0.4389), (-0.1872, 0.2933, -0.09881), (0.315, -0.3653, -0.05691), (0.2442, 0.5424, 0.1199), (0.6498, -0.02045, 0.1035)], [], [(18, 12, 3, 9), (11, 14, 7, 1), (14, 16, 8, 7), (16, 18, 9, 8), (5, 4, 19, 17), (17, 19, 18, 16), (6, 5, 17, 15), (15, 17, 16, 14), (0, 6, 15, 10), (10, 15, 14, 11), (4, 2, 13, 19), (19, 13, 12, 18)])
_uv = me_plane_010.uv_layers.new(name='UVMap')
_uv.uv.foreach_set('vector', [0.6667, 0.75, 0.6667, 1.0, 1.0, 1.0, 1.0, 0.75, 0.6667, 0.0, 0.6667, 0.25, 1.0, 0.25, 1.0, 0.0, 0.6667, 0.25, 0.6667, 0.5, 1.0, 0.5, 1.0, 0.25, 0.6667, 0.5, 0.6667, 0.75, 1.0, 0.75, 1.0, 0.5, 0.0, 0.5, 0.0, 0.75, 0.3333, 0.75, 0.3333, 0.5, 0.3333, 0.5, 0.3333, 0.75, 0.6667, 0.75, 0.6667, 0.5, 0.0, 0.25, 0.0, 0.5, 0.3333, 0.5, 0.3333, 0.25, 0.3333, 0.25, 0.3333, 0.5, 0.6667, 0.5, 0.6667, 0.25, 0.0, 0.0, 0.0, 0.25, 0.3333, 0.25, 0.3333, 0.0, 0.3333, 0.0, 0.3333, 0.25, 0.6667, 0.25, 0.6667, 0.0, 0.0, 0.75, 0.0, 1.0, 0.3333, 1.0, 0.3333, 0.75, 0.3333, 0.75, 0.3333, 1.0, 0.6667, 1.0, 0.6667, 0.75])
me_plane_010.materials.append(mat_trasleaf)
me_plane_010.update()
me_plane_011 = bpy.data.meshes.new('Plane.011')
me_plane_011.from_pydata([(-0.3555, -1.108, -0.798), (0.514, 0.4723, -1.364), (0.1771, -1.043, 1.042), (0.9931, 0.7928, 0.6227), (0.1092, -1.062, 0.4955), (-0.2151, -1.047, 0.09645), (-0.2972, -1.03, -0.2853), (0.5821, 0.6404, -0.8682), (0.5315, 0.8216, -0.2969), (0.7827, 0.7978, 0.1514), (-0.2234, -0.4441, -0.9093), (0.06468, 0.007845, -1.134), (0.9186, -0.006236, 0.5334), (0.5978, -0.6566, 0.7414), (0.1389, 0.1732, -0.6324), (-0.09291, -0.2627, -0.4191), (0.1619, 0.2912, -0.1407), (-0.1185, -0.4699, 0.03143), (0.5471, 0.1489, 0.216), (0.3064, -0.4957, 0.3062)], [], [(18, 12, 3, 9), (11, 14, 7, 1), (14, 16, 8, 7), (16, 18, 9, 8), (5, 4, 19, 17), (17, 19, 18, 16), (6, 5, 17, 15), (15, 17, 16, 14), (0, 6, 15, 10), (10, 15, 14, 11), (4, 2, 13, 19), (19, 13, 12, 18)])
_uv = me_plane_011.uv_layers.new(name='UVMap')
_uv.uv.foreach_set('vector', [0.6667, 0.75, 0.6667, 1.0, 1.0, 1.0, 1.0, 0.75, 0.6667, 0.0, 0.6667, 0.25, 1.0, 0.25, 1.0, 0.0, 0.6667, 0.25, 0.6667, 0.5, 1.0, 0.5, 1.0, 0.25, 0.6667, 0.5, 0.6667, 0.75, 1.0, 0.75, 1.0, 0.5, 0.0, 0.5, 0.0, 0.75, 0.3333, 0.75, 0.3333, 0.5, 0.3333, 0.5, 0.3333, 0.75, 0.6667, 0.75, 0.6667, 0.5, 0.0, 0.25, 0.0, 0.5, 0.3333, 0.5, 0.3333, 0.25, 0.3333, 0.25, 0.3333, 0.5, 0.6667, 0.5, 0.6667, 0.25, 0.0, 0.0, 0.0, 0.25, 0.3333, 0.25, 0.3333, 0.0, 0.3333, 0.0, 0.3333, 0.25, 0.6667, 0.25, 0.6667, 0.0, 0.0, 0.75, 0.0, 1.0, 0.3333, 1.0, 0.3333, 0.75, 0.3333, 0.75, 0.3333, 1.0, 0.6667, 1.0, 0.6667, 0.75])
me_plane_011.materials.append(mat_trasleaf)
me_plane_011.update()
me_plane_012 = bpy.data.meshes.new('Plane.012')
me_plane_012.from_pydata([(-0.7125, -0.5486, -1.087), (1.02, 0.2066, -1.124), (-0.7329, -1.041, 0.7654), (1.069, -0.07035, 0.9248), (-0.6566, -0.9502, 0.227), (-0.7973, -0.692, -0.195), (-0.7535, -0.5839, -0.5681), (1.043, 0.2378, -0.5982), (0.963, 0.3439, -0.01157), (1.029, 0.1182, 0.4459), (-0.1977, -0.1017, -1.012), (0.3443, 0.09713, -1.078), (0.5716, -0.6349, 0.6314), (-0.1064, -0.9657, 0.6278), (0.3693, 0.1218, -0.5458), (-0.1169, -0.09818, -0.4796), (0.3299, 0.1424, -0.04166), (-0.3718, -0.2955, -0.1018), (0.4547, -0.2478, 0.3163), (-0.1278, -0.6102, 0.2115)], [], [(18, 12, 3, 9), (11, 14, 7, 1), (14, 16, 8, 7), (16, 18, 9, 8), (5, 4, 19, 17), (17, 19, 18, 16), (6, 5, 17, 15), (15, 17, 16, 14), (0, 6, 15, 10), (10, 15, 14, 11), (4, 2, 13, 19), (19, 13, 12, 18)])
_uv = me_plane_012.uv_layers.new(name='UVMap')
_uv.uv.foreach_set('vector', [0.6667, 0.75, 0.6667, 1.0, 1.0, 1.0, 1.0, 0.75, 0.6667, 0.0, 0.6667, 0.25, 1.0, 0.25, 1.0, 0.0, 0.6667, 0.25, 0.6667, 0.5, 1.0, 0.5, 1.0, 0.25, 0.6667, 0.5, 0.6667, 0.75, 1.0, 0.75, 1.0, 0.5, 0.0, 0.5, 0.0, 0.75, 0.3333, 0.75, 0.3333, 0.5, 0.3333, 0.5, 0.3333, 0.75, 0.6667, 0.75, 0.6667, 0.5, 0.0, 0.25, 0.0, 0.5, 0.3333, 0.5, 0.3333, 0.25, 0.3333, 0.25, 0.3333, 0.5, 0.6667, 0.5, 0.6667, 0.25, 0.0, 0.0, 0.0, 0.25, 0.3333, 0.25, 0.3333, 0.0, 0.3333, 0.0, 0.3333, 0.25, 0.6667, 0.25, 0.6667, 0.0, 0.0, 0.75, 0.0, 1.0, 0.3333, 1.0, 0.3333, 0.75, 0.3333, 0.75, 0.3333, 1.0, 0.6667, 1.0, 0.6667, 0.75])
me_plane_012.materials.append(mat_trasleaf)
me_plane_012.update()
me_plane_013 = bpy.data.meshes.new('Plane.013')
me_plane_013.from_pydata([(-0.6818, 0.8894, -0.8774), (0.9408, -0.07032, -1.207), (-1.359, 0.0201, 0.5101), (0.3846, -1.056, 0.3922), (-1.14, 0.292, 0.08344), (-0.962, 0.447, -0.1655), (-0.8326, 0.6224, -0.4552), (0.878, -0.3649, -0.7738), (0.8081, -0.5871, -0.2192), (0.6088, -0.6936, 0.101), (-0.05071, 0.6289, -0.8121), (0.4741, 0.3695, -0.9635), (-0.3865, -0.7267, 0.346), (-0.8288, -0.1298, 0.4773), (0.4057, 0.06803, -0.5291), (-0.1061, 0.2775, -0.4074), (0.2686, -0.2853, -0.1128), (-0.3968, 0.2014, -0.02365), (-0.02853, -0.4813, 0.07314), (-0.4866, 0.0399, 0.08458)], [], [(18, 12, 3, 9), (11, 14, 7, 1), (14, 16, 8, 7), (16, 18, 9, 8), (5, 4, 19, 17), (17, 19, 18, 16), (6, 5, 17, 15), (15, 17, 16, 14), (0, 6, 15, 10), (10, 15, 14, 11), (4, 2, 13, 19), (19, 13, 12, 18)])
_uv = me_plane_013.uv_layers.new(name='UVMap')
_uv.uv.foreach_set('vector', [0.6667, 0.75, 0.6667, 1.0, 1.0, 1.0, 1.0, 0.75, 0.6667, 0.0, 0.6667, 0.25, 1.0, 0.25, 1.0, 0.0, 0.6667, 0.25, 0.6667, 0.5, 1.0, 0.5, 1.0, 0.25, 0.6667, 0.5, 0.6667, 0.75, 1.0, 0.75, 1.0, 0.5, 0.0, 0.5, 0.0, 0.75, 0.3333, 0.75, 0.3333, 0.5, 0.3333, 0.5, 0.3333, 0.75, 0.6667, 0.75, 0.6667, 0.5, 0.0, 0.25, 0.0, 0.5, 0.3333, 0.5, 0.3333, 0.25, 0.3333, 0.25, 0.3333, 0.5, 0.6667, 0.5, 0.6667, 0.25, 0.0, 0.0, 0.0, 0.25, 0.3333, 0.25, 0.3333, 0.0, 0.3333, 0.0, 0.3333, 0.25, 0.6667, 0.25, 0.6667, 0.0, 0.0, 0.75, 0.0, 1.0, 0.3333, 1.0, 0.3333, 0.75, 0.3333, 0.75, 0.3333, 1.0, 0.6667, 1.0, 0.6667, 0.75])
me_plane_013.materials.append(mat_trasleaf)
me_plane_013.update()
me_plane_014 = bpy.data.meshes.new('Plane.014')
me_plane_014.from_pydata([(-1.141, -0.4148, -0.718), (-0.3232, 1.288, -0.7628), (0.3987, -1.42, -0.1775), (1.363, 0.3817, 0.02051), (0.004075, -1.107, -0.4013), (-0.4647, -0.8996, -0.3568), (-0.7536, -0.6633, -0.4728), (0.09307, 1.122, -0.4848), (0.4789, 0.9, -0.2618), (0.9243, 0.644, -0.05463), (-0.8811, 0.1857, -0.5129), (-0.6588, 0.7179, -0.5834), (0.9688, -0.1896, -0.3925), (0.6423, -0.8695, -0.4118), (-0.2355, 0.5466, -0.3082), (-0.4199, 0.04258, -0.2741), (0.1292, 0.3368, -0.2084), (-0.2312, -0.3998, -0.3318), (0.5683, 0.06741, -0.2017), (0.2262, -0.5225, -0.3305)], [], [(18, 12, 3, 9), (11, 14, 7, 1), (14, 16, 8, 7), (16, 18, 9, 8), (5, 4, 19, 17), (17, 19, 18, 16), (6, 5, 17, 15), (15, 17, 16, 14), (0, 6, 15, 10), (10, 15, 14, 11), (4, 2, 13, 19), (19, 13, 12, 18)])
_uv = me_plane_014.uv_layers.new(name='UVMap')
_uv.uv.foreach_set('vector', [0.6667, 0.75, 0.6667, 1.0, 1.0, 1.0, 1.0, 0.75, 0.6667, 0.0, 0.6667, 0.25, 1.0, 0.25, 1.0, 0.0, 0.6667, 0.25, 0.6667, 0.5, 1.0, 0.5, 1.0, 0.25, 0.6667, 0.5, 0.6667, 0.75, 1.0, 0.75, 1.0, 0.5, 0.0, 0.5, 0.0, 0.75, 0.3333, 0.75, 0.3333, 0.5, 0.3333, 0.5, 0.3333, 0.75, 0.6667, 0.75, 0.6667, 0.5, 0.0, 0.25, 0.0, 0.5, 0.3333, 0.5, 0.3333, 0.25, 0.3333, 0.25, 0.3333, 0.5, 0.6667, 0.5, 0.6667, 0.25, 0.0, 0.0, 0.0, 0.25, 0.3333, 0.25, 0.3333, 0.0, 0.3333, 0.0, 0.3333, 0.25, 0.6667, 0.25, 0.6667, 0.0, 0.0, 0.75, 0.0, 1.0, 0.3333, 1.0, 0.3333, 0.75, 0.3333, 0.75, 0.3333, 1.0, 0.6667, 1.0, 0.6667, 0.75])
me_plane_014.materials.append(mat_trasleaf)
me_plane_014.update()
me_plane_015 = bpy.data.meshes.new('Plane.015')
me_plane_015.from_pydata([(1.684, -0.9959, -0.4561), (0.9094, 1.58, -0.4187), (-0.4792, -1.875, 0.4684), (-1.363, 0.758, 0.3666), (0.1205, -1.592, 0.157), (0.5698, -1.507, -0.3684), (1.063, -1.307, -0.3947), (0.3089, 1.31, -0.6054), (-0.3684, 1.1, -0.5467), (-0.8657, 0.9291, -0.09008), (1.369, -0.1794, -0.7663), (1.187, 0.7186, -0.6262), (-0.6617, -0.03373, 0.6436), (-0.4167, -1.025, 0.6641), (0.5224, 0.4141, -0.727), (0.6756, -0.5404, -0.7472), (-0.1258, 0.2483, -0.4174), (0.1073, -0.7794, -0.4076), (-0.4586, 0.08584, -0.02185), (-0.1313, -0.8455, -0.003647)], [], [(18, 9, 3, 12), (11, 1, 7, 14), (14, 7, 8, 16), (16, 8, 9, 18), (5, 17, 19, 4), (17, 16, 18, 19), (6, 15, 17, 5), (15, 14, 16, 17), (0, 10, 15, 6), (10, 11, 14, 15), (4, 19, 13, 2), (19, 18, 12, 13)])
_uv = me_plane_015.uv_layers.new(name='UVMap')
_uv.uv.foreach_set('vector', [0.6667, 0.75, 1.0, 0.75, 1.0, 1.0, 0.6667, 1.0, 0.6667, 0.0, 1.0, 0.0, 1.0, 0.25, 0.6667, 0.25, 0.6667, 0.25, 1.0, 0.25, 1.0, 0.5, 0.6667, 0.5, 0.6667, 0.5, 1.0, 0.5, 1.0, 0.75, 0.6667, 0.75, 0.0, 0.5, 0.3333, 0.5, 0.3333, 0.75, 0.0, 0.75, 0.3333, 0.5, 0.6667, 0.5, 0.6667, 0.75, 0.3333, 0.75, 0.0, 0.25, 0.3333, 0.25, 0.3333, 0.5, 0.0, 0.5, 0.3333, 0.25, 0.6667, 0.25, 0.6667, 0.5, 0.3333, 0.5, 0.0, 0.0, 0.3333, 0.0, 0.3333, 0.25, 0.0, 0.25, 0.3333, 0.0, 0.6667, 0.0, 0.6667, 0.25, 0.3333, 0.25, 0.0, 0.75, 0.3333, 0.75, 0.3333, 1.0, 0.0, 1.0, 0.3333, 0.75, 0.6667, 0.75, 0.6667, 1.0, 0.3333, 1.0])
me_plane_015.materials.append(mat_trasleaf)
me_plane_015.update()
me_plane_016 = bpy.data.meshes.new('Plane.016')
me_plane_016.from_pydata([(-0.6614, 1.842, -0.4561), (-1.708, -0.6365, -0.4187), (1.566, 1.138, 0.4684), (0.5658, -1.453, 0.3666), (0.9233, 1.303, 0.157), (0.523, 1.524, -0.3684), (0.01603, 1.685, -0.3947), (-1.073, -0.8113, -0.6054), (-0.4184, -1.082, -0.5467), (0.07373, -1.268, -0.09008), (-0.9394, 1.011, -0.7663), (-1.372, 0.204, -0.6262), (0.531, -0.3962, 0.6436), (0.975, 0.5236, 0.6641), (-0.6664, 0.01451, -0.727), (-0.1754, 0.8472, -0.7472), (-0.06155, -0.2714, -0.4174), (0.4146, 0.6686, -0.4076), (0.2983, -0.3587, -0.02185), (0.6406, 0.5673, -0.003647)], [], [(18, 9, 3, 12), (11, 1, 7, 14), (14, 7, 8, 16), (16, 8, 9, 18), (5, 17, 19, 4), (17, 16, 18, 19), (6, 15, 17, 5), (15, 14, 16, 17), (0, 10, 15, 6), (10, 11, 14, 15), (4, 19, 13, 2), (19, 18, 12, 13)])
_uv = me_plane_016.uv_layers.new(name='UVMap')
_uv.uv.foreach_set('vector', [0.6667, 0.75, 1.0, 0.75, 1.0, 1.0, 0.6667, 1.0, 0.6667, 0.0, 1.0, 0.0, 1.0, 0.25, 0.6667, 0.25, 0.6667, 0.25, 1.0, 0.25, 1.0, 0.5, 0.6667, 0.5, 0.6667, 0.5, 1.0, 0.5, 1.0, 0.75, 0.6667, 0.75, 0.0, 0.5, 0.3333, 0.5, 0.3333, 0.75, 0.0, 0.75, 0.3333, 0.5, 0.6667, 0.5, 0.6667, 0.75, 0.3333, 0.75, 0.0, 0.25, 0.3333, 0.25, 0.3333, 0.5, 0.0, 0.5, 0.3333, 0.25, 0.6667, 0.25, 0.6667, 0.5, 0.3333, 0.5, 0.0, 0.0, 0.3333, 0.0, 0.3333, 0.25, 0.0, 0.25, 0.3333, 0.0, 0.6667, 0.0, 0.6667, 0.25, 0.3333, 0.25, 0.0, 0.75, 0.3333, 0.75, 0.3333, 1.0, 0.0, 1.0, 0.3333, 0.75, 0.6667, 0.75, 0.6667, 1.0, 0.3333, 1.0])
me_plane_016.materials.append(mat_trasleaf)
me_plane_016.update()
me_plane_017 = bpy.data.meshes.new('Plane.017')
me_plane_017.from_pydata([(-0.5092, -1.889, -0.4561), (1.766, -0.4537, -0.4187), (-1.935, -0.03976, 0.4684), (0.3659, 1.516, 0.3666), (-1.502, -0.542, 0.157), (-1.3, -0.9521, -0.3684), (-0.9757, -1.374, -0.3947), (1.345, 0.05259, -0.6054), (0.9616, 0.6492, -0.5467), (0.6638, 1.083, -0.09008), (0.1932, -1.367, -0.7663), (1.01, -0.9515, -0.6262), (-0.2094, 0.6286, 0.6436), (-1.099, 0.1273, 0.6641), (0.5387, -0.3926, -0.727), (-0.3401, -0.7955, -0.7472), (0.2056, 0.1876, -0.4174), (-0.7223, -0.3118, -0.4076), (-0.03991, 0.4648, -0.02185), (-0.8498, -0.09964, -0.003647)], [], [(18, 9, 3, 12), (11, 1, 7, 14), (14, 7, 8, 16), (16, 8, 9, 18), (5, 17, 19, 4), (17, 16, 18, 19), (6, 15, 17, 5), (15, 14, 16, 17), (0, 10, 15, 6), (10, 11, 14, 15), (4, 19, 13, 2), (19, 18, 12, 13)])
_uv = me_plane_017.uv_layers.new(name='UVMap')
_uv.uv.foreach_set('vector', [0.6667, 0.75, 1.0, 0.75, 1.0, 1.0, 0.6667, 1.0, 0.6667, 0.0, 1.0, 0.0, 1.0, 0.25, 0.6667, 0.25, 0.6667, 0.25, 1.0, 0.25, 1.0, 0.5, 0.6667, 0.5, 0.6667, 0.5, 1.0, 0.5, 1.0, 0.75, 0.6667, 0.75, 0.0, 0.5, 0.3333, 0.5, 0.3333, 0.75, 0.0, 0.75, 0.3333, 0.5, 0.6667, 0.5, 0.6667, 0.75, 0.3333, 0.75, 0.0, 0.25, 0.3333, 0.25, 0.3333, 0.5, 0.0, 0.5, 0.3333, 0.25, 0.6667, 0.25, 0.6667, 0.5, 0.3333, 0.5, 0.0, 0.0, 0.3333, 0.0, 0.3333, 0.25, 0.0, 0.25, 0.3333, 0.0, 0.6667, 0.0, 0.6667, 0.25, 0.3333, 0.25, 0.0, 0.75, 0.3333, 0.75, 0.3333, 1.0, 0.0, 1.0, 0.3333, 0.75, 0.6667, 0.75, 0.6667, 1.0, 0.3333, 1.0])
me_plane_017.materials.append(mat_trasleaf)
me_plane_017.update()

# ---- objects
ob_cube_001 = bpy.data.objects.new('Cube.001', me_cube_002)
ob_plane = bpy.data.objects.new('Plane', me_plane)
ob_plane_001 = bpy.data.objects.new('Plane.001', me_plane_001)
ob_plane_002 = bpy.data.objects.new('Plane.002', me_plane_002)
ob_plane_003 = bpy.data.objects.new('Plane.003', me_plane_003)
ob_plane_004 = bpy.data.objects.new('Plane.004', me_plane_004)
ob_plane_005 = bpy.data.objects.new('Plane.005', me_plane_005)
ob_plane_006 = bpy.data.objects.new('Plane.006', me_plane_006)
ob_plane_007 = bpy.data.objects.new('Plane.007', me_plane_007)
ob_plane_008 = bpy.data.objects.new('Plane.008', me_plane_008)
ob_plane_009 = bpy.data.objects.new('Plane.009', me_plane_009)
ob_plane_010 = bpy.data.objects.new('Plane.010', me_plane_010)
ob_plane_011 = bpy.data.objects.new('Plane.011', me_plane_011)
ob_plane_012 = bpy.data.objects.new('Plane.012', me_plane_012)
ob_plane_013 = bpy.data.objects.new('Plane.013', me_plane_013)
ob_plane_014 = bpy.data.objects.new('Plane.014', me_plane_014)
ob_plane_015 = bpy.data.objects.new('Plane.015', me_plane_015)
ob_plane_016 = bpy.data.objects.new('Plane.016', me_plane_016)
ob_plane_017 = bpy.data.objects.new('Plane.017', me_plane_017)

# ---- transforms, parenting, visibility, modifiers, constraints
ob_cube_001.location = (0.0, 0.0, 0.0)
ob_plane.location = (-1.941, -0.1686, 0.8437)
ob_plane_001.location = (-1.513, 1.266, 0.8091)
ob_plane_002.location = (0.01453, 1.976, 0.8192)
ob_plane_003.location = (1.619, 1.325, 0.7349)
ob_plane_004.location = (1.952, -0.149, 0.6388)
ob_plane_005.location = (0.7055, -1.804, 0.6675)
ob_plane_006.location = (-1.054, -1.775, 0.8291)
ob_plane_007.location = (-0.006078, -1.621, 1.891)
ob_plane_008.location = (1.436, -0.7843, 1.83)
ob_plane_009.location = (1.436, 1.016, 1.766)
ob_plane_010.location = (-1.311, -1.01, 1.966)
ob_plane_011.location = (-1.617, 0.9284, 1.826)
ob_plane_012.location = (-0.8093, 1.711, 1.592)
ob_plane_013.location = (0.4286, 1.321, 2.257)
ob_plane_014.location = (-0.2406, 0.163, 2.627)
ob_plane_015.location = (-2.14, -0.4087, 0.7406)
ob_plane_016.location = (2.192, -1.049, 0.7297)
ob_plane_017.location = (-0.7607, 1.996, 0.6985)

# ---- collection membership
col_collection.objects.link(ob_cube_001)
col_collection.objects.link(ob_plane)
col_collection.objects.link(ob_plane_001)
col_collection.objects.link(ob_plane_002)
col_collection.objects.link(ob_plane_003)
col_collection.objects.link(ob_plane_004)
col_collection.objects.link(ob_plane_005)
col_collection.objects.link(ob_plane_006)
col_collection.objects.link(ob_plane_007)
col_collection.objects.link(ob_plane_008)
col_collection.objects.link(ob_plane_009)
col_collection.objects.link(ob_plane_010)
col_collection.objects.link(ob_plane_011)
col_collection.objects.link(ob_plane_012)
col_collection.objects.link(ob_plane_013)
col_collection.objects.link(ob_plane_014)
col_collection.objects.link(ob_plane_015)
col_collection.objects.link(ob_plane_016)
col_collection.objects.link(ob_plane_017)

# ---- scene / render settings (as saved in the file)
scene.frame_start = 1; scene.frame_end = 250; scene.frame_set(78)
scene.render.engine = 'BLENDER_EEVEE_NEXT'
bpy.context.view_layer.update()

# ---- added for rendering (the .blend has no active camera and no usable light): camera, sun
cam_auto = bpy.data.cameras.new('AutoCamera')
cam_auto.lens = 50.0
cam_auto.sensor_width = 36.0
cam_auto.clip_end = 1000.0
ob_auto_camera = bpy.data.objects.new('AutoCamera', cam_auto)
scene.collection.objects.link(ob_auto_camera)
ob_auto_camera.location = (9.40756, -10.6636, 8.63802)
ob_auto_camera.rotation_euler = (1.09748, -7.21219e-08, 0.694738)
scene.camera = ob_auto_camera
light_auto_sun = bpy.data.lights.new('AutoSun', 'SUN')
light_auto_sun.energy = 3.0
light_auto_sun.angle = 0.0523599
ob_auto_sun = bpy.data.objects.new('AutoSun', light_auto_sun)
scene.collection.objects.link(ob_auto_sun)
ob_auto_sun.rotation_euler = (0.872665, 0.174533, 0.523599)
bpy.context.view_layer.update()

